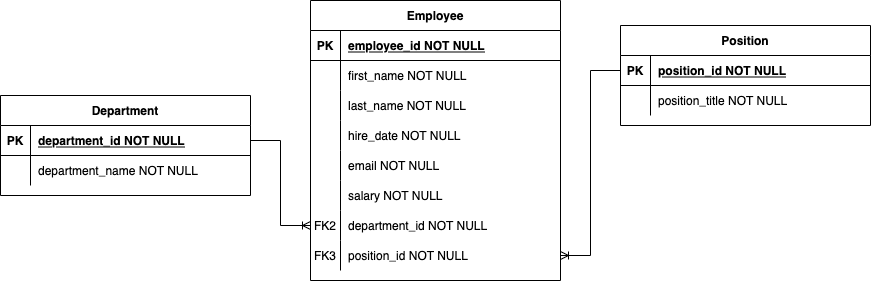

The diagram above was exported from draw.io. Its source (the exported page's mxGraphModel, read from the mxfile embedded in the PNG):
<mxGraphModel dx="946" dy="646" grid="1" gridSize="10" guides="1" tooltips="1" connect="1" arrows="1" fold="1" page="1" pageScale="1" pageWidth="850" pageHeight="1100" math="0" shadow="0" extFonts="Permanent Marker^https://fonts.googleapis.com/css?family=Permanent+Marker">
  <root>
    <mxCell id="0" />
    <mxCell id="1" parent="0" />
    <mxCell id="C-vyLk0tnHw3VtMMgP7b-2" value="Position" style="shape=table;startSize=30;container=1;collapsible=1;childLayout=tableLayout;fixedRows=1;rowLines=0;fontStyle=1;align=center;resizeLast=1;" parent="1" vertex="1">
      <mxGeometry x="770" y="450" width="250" height="100" as="geometry" />
    </mxCell>
    <mxCell id="C-vyLk0tnHw3VtMMgP7b-3" value="" style="shape=partialRectangle;collapsible=0;dropTarget=0;pointerEvents=0;fillColor=none;points=[[0,0.5],[1,0.5]];portConstraint=eastwest;top=0;left=0;right=0;bottom=1;" parent="C-vyLk0tnHw3VtMMgP7b-2" vertex="1">
      <mxGeometry y="30" width="250" height="30" as="geometry" />
    </mxCell>
    <mxCell id="C-vyLk0tnHw3VtMMgP7b-4" value="PK" style="shape=partialRectangle;overflow=hidden;connectable=0;fillColor=none;top=0;left=0;bottom=0;right=0;fontStyle=1;" parent="C-vyLk0tnHw3VtMMgP7b-3" vertex="1">
      <mxGeometry width="30" height="30" as="geometry">
        <mxRectangle width="30" height="30" as="alternateBounds" />
      </mxGeometry>
    </mxCell>
    <mxCell id="C-vyLk0tnHw3VtMMgP7b-5" value="position_id NOT NULL " style="shape=partialRectangle;overflow=hidden;connectable=0;fillColor=none;top=0;left=0;bottom=0;right=0;align=left;spacingLeft=6;fontStyle=5;" parent="C-vyLk0tnHw3VtMMgP7b-3" vertex="1">
      <mxGeometry x="30" width="220" height="30" as="geometry">
        <mxRectangle width="220" height="30" as="alternateBounds" />
      </mxGeometry>
    </mxCell>
    <mxCell id="C-vyLk0tnHw3VtMMgP7b-6" value="" style="shape=partialRectangle;collapsible=0;dropTarget=0;pointerEvents=0;fillColor=none;points=[[0,0.5],[1,0.5]];portConstraint=eastwest;top=0;left=0;right=0;bottom=0;" parent="C-vyLk0tnHw3VtMMgP7b-2" vertex="1">
      <mxGeometry y="60" width="250" height="30" as="geometry" />
    </mxCell>
    <mxCell id="C-vyLk0tnHw3VtMMgP7b-7" value="" style="shape=partialRectangle;overflow=hidden;connectable=0;fillColor=none;top=0;left=0;bottom=0;right=0;" parent="C-vyLk0tnHw3VtMMgP7b-6" vertex="1">
      <mxGeometry width="30" height="30" as="geometry">
        <mxRectangle width="30" height="30" as="alternateBounds" />
      </mxGeometry>
    </mxCell>
    <mxCell id="C-vyLk0tnHw3VtMMgP7b-8" value="position_title NOT NULL" style="shape=partialRectangle;overflow=hidden;connectable=0;fillColor=none;top=0;left=0;bottom=0;right=0;align=left;spacingLeft=6;" parent="C-vyLk0tnHw3VtMMgP7b-6" vertex="1">
      <mxGeometry x="30" width="220" height="30" as="geometry">
        <mxRectangle width="220" height="30" as="alternateBounds" />
      </mxGeometry>
    </mxCell>
    <mxCell id="C-vyLk0tnHw3VtMMgP7b-13" value="Employee" style="shape=table;startSize=30;container=1;collapsible=1;childLayout=tableLayout;fixedRows=1;rowLines=0;fontStyle=1;align=center;resizeLast=1;" parent="1" vertex="1">
      <mxGeometry x="460" y="425" width="250" height="280" as="geometry" />
    </mxCell>
    <mxCell id="C-vyLk0tnHw3VtMMgP7b-14" value="" style="shape=partialRectangle;collapsible=0;dropTarget=0;pointerEvents=0;fillColor=none;points=[[0,0.5],[1,0.5]];portConstraint=eastwest;top=0;left=0;right=0;bottom=1;" parent="C-vyLk0tnHw3VtMMgP7b-13" vertex="1">
      <mxGeometry y="30" width="250" height="30" as="geometry" />
    </mxCell>
    <mxCell id="C-vyLk0tnHw3VtMMgP7b-15" value="PK" style="shape=partialRectangle;overflow=hidden;connectable=0;fillColor=none;top=0;left=0;bottom=0;right=0;fontStyle=1;" parent="C-vyLk0tnHw3VtMMgP7b-14" vertex="1">
      <mxGeometry width="30" height="30" as="geometry">
        <mxRectangle width="30" height="30" as="alternateBounds" />
      </mxGeometry>
    </mxCell>
    <mxCell id="C-vyLk0tnHw3VtMMgP7b-16" value="employee_id NOT NULL " style="shape=partialRectangle;overflow=hidden;connectable=0;fillColor=none;top=0;left=0;bottom=0;right=0;align=left;spacingLeft=6;fontStyle=5;" parent="C-vyLk0tnHw3VtMMgP7b-14" vertex="1">
      <mxGeometry x="30" width="220" height="30" as="geometry">
        <mxRectangle width="220" height="30" as="alternateBounds" />
      </mxGeometry>
    </mxCell>
    <mxCell id="C-vyLk0tnHw3VtMMgP7b-20" value="" style="shape=partialRectangle;collapsible=0;dropTarget=0;pointerEvents=0;fillColor=none;points=[[0,0.5],[1,0.5]];portConstraint=eastwest;top=0;left=0;right=0;bottom=0;" parent="C-vyLk0tnHw3VtMMgP7b-13" vertex="1">
      <mxGeometry y="60" width="250" height="30" as="geometry" />
    </mxCell>
    <mxCell id="C-vyLk0tnHw3VtMMgP7b-21" value="" style="shape=partialRectangle;overflow=hidden;connectable=0;fillColor=none;top=0;left=0;bottom=0;right=0;" parent="C-vyLk0tnHw3VtMMgP7b-20" vertex="1">
      <mxGeometry width="30" height="30" as="geometry">
        <mxRectangle width="30" height="30" as="alternateBounds" />
      </mxGeometry>
    </mxCell>
    <mxCell id="C-vyLk0tnHw3VtMMgP7b-22" value="first_name NOT NULL" style="shape=partialRectangle;overflow=hidden;connectable=0;fillColor=none;top=0;left=0;bottom=0;right=0;align=left;spacingLeft=6;" parent="C-vyLk0tnHw3VtMMgP7b-20" vertex="1">
      <mxGeometry x="30" width="220" height="30" as="geometry">
        <mxRectangle width="220" height="30" as="alternateBounds" />
      </mxGeometry>
    </mxCell>
    <mxCell id="PbgN9fqhe-VXm3i_JnB2-1" value="" style="shape=partialRectangle;collapsible=0;dropTarget=0;pointerEvents=0;fillColor=none;points=[[0,0.5],[1,0.5]];portConstraint=eastwest;top=0;left=0;right=0;bottom=0;" parent="C-vyLk0tnHw3VtMMgP7b-13" vertex="1">
      <mxGeometry y="90" width="250" height="30" as="geometry" />
    </mxCell>
    <mxCell id="PbgN9fqhe-VXm3i_JnB2-2" value="" style="shape=partialRectangle;overflow=hidden;connectable=0;fillColor=none;top=0;left=0;bottom=0;right=0;" parent="PbgN9fqhe-VXm3i_JnB2-1" vertex="1">
      <mxGeometry width="30" height="30" as="geometry">
        <mxRectangle width="30" height="30" as="alternateBounds" />
      </mxGeometry>
    </mxCell>
    <mxCell id="PbgN9fqhe-VXm3i_JnB2-3" value="last_name NOT NULL" style="shape=partialRectangle;overflow=hidden;connectable=0;fillColor=none;top=0;left=0;bottom=0;right=0;align=left;spacingLeft=6;" parent="PbgN9fqhe-VXm3i_JnB2-1" vertex="1">
      <mxGeometry x="30" width="220" height="30" as="geometry">
        <mxRectangle width="220" height="30" as="alternateBounds" />
      </mxGeometry>
    </mxCell>
    <mxCell id="PbgN9fqhe-VXm3i_JnB2-4" value="" style="shape=partialRectangle;collapsible=0;dropTarget=0;pointerEvents=0;fillColor=none;points=[[0,0.5],[1,0.5]];portConstraint=eastwest;top=0;left=0;right=0;bottom=0;" parent="C-vyLk0tnHw3VtMMgP7b-13" vertex="1">
      <mxGeometry y="120" width="250" height="30" as="geometry" />
    </mxCell>
    <mxCell id="PbgN9fqhe-VXm3i_JnB2-5" value="" style="shape=partialRectangle;overflow=hidden;connectable=0;fillColor=none;top=0;left=0;bottom=0;right=0;" parent="PbgN9fqhe-VXm3i_JnB2-4" vertex="1">
      <mxGeometry width="30" height="30" as="geometry">
        <mxRectangle width="30" height="30" as="alternateBounds" />
      </mxGeometry>
    </mxCell>
    <mxCell id="PbgN9fqhe-VXm3i_JnB2-6" value="hire_date NOT NULL" style="shape=partialRectangle;overflow=hidden;connectable=0;fillColor=none;top=0;left=0;bottom=0;right=0;align=left;spacingLeft=6;" parent="PbgN9fqhe-VXm3i_JnB2-4" vertex="1">
      <mxGeometry x="30" width="220" height="30" as="geometry">
        <mxRectangle width="220" height="30" as="alternateBounds" />
      </mxGeometry>
    </mxCell>
    <mxCell id="PbgN9fqhe-VXm3i_JnB2-7" value="" style="shape=partialRectangle;collapsible=0;dropTarget=0;pointerEvents=0;fillColor=none;points=[[0,0.5],[1,0.5]];portConstraint=eastwest;top=0;left=0;right=0;bottom=0;" parent="C-vyLk0tnHw3VtMMgP7b-13" vertex="1">
      <mxGeometry y="150" width="250" height="30" as="geometry" />
    </mxCell>
    <mxCell id="PbgN9fqhe-VXm3i_JnB2-8" value="" style="shape=partialRectangle;overflow=hidden;connectable=0;fillColor=none;top=0;left=0;bottom=0;right=0;" parent="PbgN9fqhe-VXm3i_JnB2-7" vertex="1">
      <mxGeometry width="30" height="30" as="geometry">
        <mxRectangle width="30" height="30" as="alternateBounds" />
      </mxGeometry>
    </mxCell>
    <mxCell id="PbgN9fqhe-VXm3i_JnB2-9" value="email NOT NULL" style="shape=partialRectangle;overflow=hidden;connectable=0;fillColor=none;top=0;left=0;bottom=0;right=0;align=left;spacingLeft=6;" parent="PbgN9fqhe-VXm3i_JnB2-7" vertex="1">
      <mxGeometry x="30" width="220" height="30" as="geometry">
        <mxRectangle width="220" height="30" as="alternateBounds" />
      </mxGeometry>
    </mxCell>
    <mxCell id="PbgN9fqhe-VXm3i_JnB2-10" value="" style="shape=partialRectangle;collapsible=0;dropTarget=0;pointerEvents=0;fillColor=none;points=[[0,0.5],[1,0.5]];portConstraint=eastwest;top=0;left=0;right=0;bottom=0;" parent="C-vyLk0tnHw3VtMMgP7b-13" vertex="1">
      <mxGeometry y="180" width="250" height="30" as="geometry" />
    </mxCell>
    <mxCell id="PbgN9fqhe-VXm3i_JnB2-11" value="" style="shape=partialRectangle;overflow=hidden;connectable=0;fillColor=none;top=0;left=0;bottom=0;right=0;" parent="PbgN9fqhe-VXm3i_JnB2-10" vertex="1">
      <mxGeometry width="30" height="30" as="geometry">
        <mxRectangle width="30" height="30" as="alternateBounds" />
      </mxGeometry>
    </mxCell>
    <mxCell id="PbgN9fqhe-VXm3i_JnB2-12" value="salary NOT NULL" style="shape=partialRectangle;overflow=hidden;connectable=0;fillColor=none;top=0;left=0;bottom=0;right=0;align=left;spacingLeft=6;" parent="PbgN9fqhe-VXm3i_JnB2-10" vertex="1">
      <mxGeometry x="30" width="220" height="30" as="geometry">
        <mxRectangle width="220" height="30" as="alternateBounds" />
      </mxGeometry>
    </mxCell>
    <mxCell id="PbgN9fqhe-VXm3i_JnB2-13" value="" style="shape=partialRectangle;collapsible=0;dropTarget=0;pointerEvents=0;fillColor=none;points=[[0,0.5],[1,0.5]];portConstraint=eastwest;top=0;left=0;right=0;bottom=0;" parent="C-vyLk0tnHw3VtMMgP7b-13" vertex="1">
      <mxGeometry y="210" width="250" height="30" as="geometry" />
    </mxCell>
    <mxCell id="PbgN9fqhe-VXm3i_JnB2-14" value="FK2" style="shape=partialRectangle;overflow=hidden;connectable=0;fillColor=none;top=0;left=0;bottom=0;right=0;" parent="PbgN9fqhe-VXm3i_JnB2-13" vertex="1">
      <mxGeometry width="30" height="30" as="geometry">
        <mxRectangle width="30" height="30" as="alternateBounds" />
      </mxGeometry>
    </mxCell>
    <mxCell id="PbgN9fqhe-VXm3i_JnB2-15" value="department_id NOT NULL" style="shape=partialRectangle;overflow=hidden;connectable=0;fillColor=none;top=0;left=0;bottom=0;right=0;align=left;spacingLeft=6;" parent="PbgN9fqhe-VXm3i_JnB2-13" vertex="1">
      <mxGeometry x="30" width="220" height="30" as="geometry">
        <mxRectangle width="220" height="30" as="alternateBounds" />
      </mxGeometry>
    </mxCell>
    <mxCell id="PbgN9fqhe-VXm3i_JnB2-16" value="" style="shape=partialRectangle;collapsible=0;dropTarget=0;pointerEvents=0;fillColor=none;points=[[0,0.5],[1,0.5]];portConstraint=eastwest;top=0;left=0;right=0;bottom=0;" parent="C-vyLk0tnHw3VtMMgP7b-13" vertex="1">
      <mxGeometry y="240" width="250" height="30" as="geometry" />
    </mxCell>
    <mxCell id="PbgN9fqhe-VXm3i_JnB2-17" value="FK3" style="shape=partialRectangle;overflow=hidden;connectable=0;fillColor=none;top=0;left=0;bottom=0;right=0;" parent="PbgN9fqhe-VXm3i_JnB2-16" vertex="1">
      <mxGeometry width="30" height="30" as="geometry">
        <mxRectangle width="30" height="30" as="alternateBounds" />
      </mxGeometry>
    </mxCell>
    <mxCell id="PbgN9fqhe-VXm3i_JnB2-18" value="position_id NOT NULL" style="shape=partialRectangle;overflow=hidden;connectable=0;fillColor=none;top=0;left=0;bottom=0;right=0;align=left;spacingLeft=6;" parent="PbgN9fqhe-VXm3i_JnB2-16" vertex="1">
      <mxGeometry x="30" width="220" height="30" as="geometry">
        <mxRectangle width="220" height="30" as="alternateBounds" />
      </mxGeometry>
    </mxCell>
    <mxCell id="C-vyLk0tnHw3VtMMgP7b-23" value="Department" style="shape=table;startSize=30;container=1;collapsible=1;childLayout=tableLayout;fixedRows=1;rowLines=0;fontStyle=1;align=center;resizeLast=1;" parent="1" vertex="1">
      <mxGeometry x="150" y="520" width="250" height="100" as="geometry" />
    </mxCell>
    <mxCell id="C-vyLk0tnHw3VtMMgP7b-24" value="" style="shape=partialRectangle;collapsible=0;dropTarget=0;pointerEvents=0;fillColor=none;points=[[0,0.5],[1,0.5]];portConstraint=eastwest;top=0;left=0;right=0;bottom=1;" parent="C-vyLk0tnHw3VtMMgP7b-23" vertex="1">
      <mxGeometry y="30" width="250" height="30" as="geometry" />
    </mxCell>
    <mxCell id="C-vyLk0tnHw3VtMMgP7b-25" value="PK" style="shape=partialRectangle;overflow=hidden;connectable=0;fillColor=none;top=0;left=0;bottom=0;right=0;fontStyle=1;" parent="C-vyLk0tnHw3VtMMgP7b-24" vertex="1">
      <mxGeometry width="30" height="30" as="geometry">
        <mxRectangle width="30" height="30" as="alternateBounds" />
      </mxGeometry>
    </mxCell>
    <mxCell id="C-vyLk0tnHw3VtMMgP7b-26" value="department_id NOT NULL " style="shape=partialRectangle;overflow=hidden;connectable=0;fillColor=none;top=0;left=0;bottom=0;right=0;align=left;spacingLeft=6;fontStyle=5;" parent="C-vyLk0tnHw3VtMMgP7b-24" vertex="1">
      <mxGeometry x="30" width="220" height="30" as="geometry">
        <mxRectangle width="220" height="30" as="alternateBounds" />
      </mxGeometry>
    </mxCell>
    <mxCell id="C-vyLk0tnHw3VtMMgP7b-27" value="" style="shape=partialRectangle;collapsible=0;dropTarget=0;pointerEvents=0;fillColor=none;points=[[0,0.5],[1,0.5]];portConstraint=eastwest;top=0;left=0;right=0;bottom=0;" parent="C-vyLk0tnHw3VtMMgP7b-23" vertex="1">
      <mxGeometry y="60" width="250" height="30" as="geometry" />
    </mxCell>
    <mxCell id="C-vyLk0tnHw3VtMMgP7b-28" value="" style="shape=partialRectangle;overflow=hidden;connectable=0;fillColor=none;top=0;left=0;bottom=0;right=0;" parent="C-vyLk0tnHw3VtMMgP7b-27" vertex="1">
      <mxGeometry width="30" height="30" as="geometry">
        <mxRectangle width="30" height="30" as="alternateBounds" />
      </mxGeometry>
    </mxCell>
    <mxCell id="C-vyLk0tnHw3VtMMgP7b-29" value="department_name NOT NULL" style="shape=partialRectangle;overflow=hidden;connectable=0;fillColor=none;top=0;left=0;bottom=0;right=0;align=left;spacingLeft=6;" parent="C-vyLk0tnHw3VtMMgP7b-27" vertex="1">
      <mxGeometry x="30" width="220" height="30" as="geometry">
        <mxRectangle width="220" height="30" as="alternateBounds" />
      </mxGeometry>
    </mxCell>
    <mxCell id="PbgN9fqhe-VXm3i_JnB2-19" value="" style="edgeStyle=entityRelationEdgeStyle;fontSize=12;html=1;endArrow=ERoneToMany;rounded=0;entryX=0;entryY=0.5;entryDx=0;entryDy=0;" parent="1" source="C-vyLk0tnHw3VtMMgP7b-24" target="PbgN9fqhe-VXm3i_JnB2-13" edge="1">
      <mxGeometry width="100" height="100" relative="1" as="geometry">
        <mxPoint x="540" y="420" as="sourcePoint" />
        <mxPoint x="640" y="320" as="targetPoint" />
      </mxGeometry>
    </mxCell>
    <mxCell id="PbgN9fqhe-VXm3i_JnB2-21" value="" style="edgeStyle=entityRelationEdgeStyle;fontSize=12;html=1;endArrow=ERoneToMany;rounded=0;exitX=0;exitY=0.5;exitDx=0;exitDy=0;entryX=1;entryY=0.5;entryDx=0;entryDy=0;" parent="1" source="C-vyLk0tnHw3VtMMgP7b-3" target="PbgN9fqhe-VXm3i_JnB2-16" edge="1">
      <mxGeometry width="100" height="100" relative="1" as="geometry">
        <mxPoint x="540" y="640" as="sourcePoint" />
        <mxPoint x="640" y="540" as="targetPoint" />
      </mxGeometry>
    </mxCell>
  </root>
</mxGraphModel>